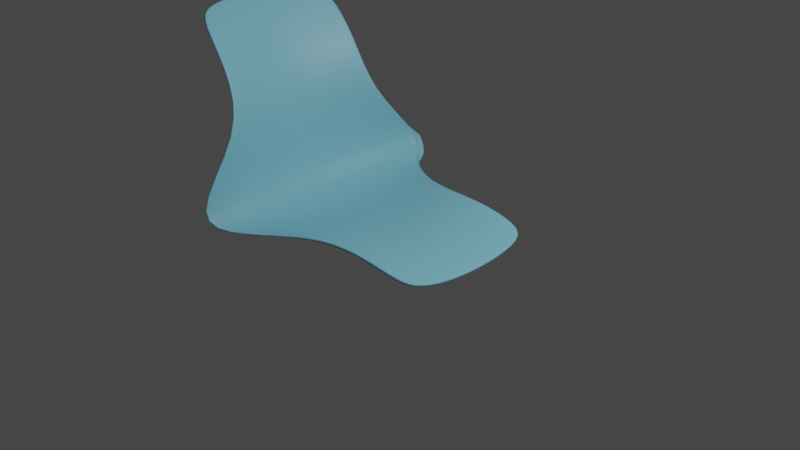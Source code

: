 # Source: chair.blend  (saved by Blender 3.3.6; exported with 4.5.12 LTS)
import bpy
from mathutils import Matrix  # noqa: F401  (used for matrix-valued properties, if any)

bpy.ops.wm.read_factory_settings(use_empty=True)
scene = bpy.context.scene
scene.name = 'Scene'

# ---- collections
col_collection = bpy.data.collections.new('Collection'); scene.collection.children.link(col_collection)

# ---- materials (node trees are filled in below, after node groups)
mat_chair = bpy.data.materials.new('chair')
mat_chair.use_transparent_shadow = False

# ---- material node trees
mat_chair.use_nodes = True; mat_chair.node_tree.nodes.clear()
_N = mat_chair.node_tree.nodes; _L = mat_chair.node_tree.links
n0 = _N.new('ShaderNodeBsdfPrincipled'); n0.name = 'Principled BSDF'; n0.location = (10, 300)
n0.distribution = 'GGX'
n0.subsurface_method = 'RANDOM_WALK_SKIN'
n0.inputs[0].default_value = (0.2442, 0.6339, 0.8, 1.0)
n0.inputs[3].default_value = 1.45
n0.inputs[27].default_value = (0.0, 0.0, 0.0, 1.0)
n0.inputs[28].default_value = 1.0
n1 = _N.new('ShaderNodeOutputMaterial'); n1.name = 'Material Output'; n1.location = (300, 300)
_L.new(n0.outputs[0], n1.inputs[0])
n1.is_active_output = True

# ---- world
world_world = bpy.data.worlds.new('World'); scene.world = world_world
world_world.use_nodes = True; world_world.node_tree.nodes.clear()
_N = world_world.node_tree.nodes; _L = world_world.node_tree.links
n0 = _N.new('ShaderNodeOutputWorld'); n0.name = 'World Output'; n0.location = (300, 300)
n1 = _N.new('ShaderNodeBackground'); n1.name = 'Background'; n1.location = (10, 300)
n1.inputs[0].default_value = (0.05088, 0.05088, 0.05088, 1.0)
_L.new(n1.outputs[0], n0.inputs[0])
n0.is_active_output = True
world_world.color = (0.05088, 0.05088, 0.05088)
world_world.use_sun_shadow = False
world_world.sun_shadow_jitter_overblur = 0.0

# ---- cameras
cam_camera = bpy.data.cameras.new('Camera')
cam_camera.clip_end = 100.0
cam_camera.ortho_scale = 7.314

# ---- lights
light_light = bpy.data.lights.new('Light', 'POINT')
light_light.transmission_factor = 0.0
light_light.energy = 1000.0
light_light.shadow_soft_size = 0.1
light_light.shadow_maximum_resolution = 0.006
light_light.use_absolute_resolution = True

# ---- meshes
me_plane = bpy.data.meshes.new('Plane')
me_plane.from_pydata([(-1.012, -1.143, -0.1227), (-1.028, 1.117, -0.09181), (-1.022, 0.2833, -0.2411), (-1.021, -0.3181, -0.2436), (-0.3329, -0.8368, -0.001105), (0.3334, -0.8224, 0.05302), (1.0, -0.2737, -0.1771), (1.0, 0.2737, -0.1771), (0.3333, 0.8224, 0.05336), (-0.3335, 0.8385, 0.001713), (-0.3332, -0.2787, -0.1172), (-0.3334, 0.2786, -0.1164), (0.3334, -0.2742, -0.06382), (0.3333, 0.2742, -0.06369), (-1.259, -1.701, 0.01372), (-1.298, 1.512, 0.1329), (-2.285, 0.2736, 1.885), (-2.285, -0.2739, 1.885), (-1.621, -0.824, 1.395), (-1.343, -0.8643, 0.7917), (-1.488, -0.3076, 0.03783), (-1.489, 0.3077, 0.04201), (-1.344, 0.838, 0.7982), (-1.621, 0.8226, 1.395), (-1.824, -0.2749, 1.395), (-1.825, 0.274, 1.395), (-1.547, -0.2889, 0.7949), (-1.547, 0.272, 0.7962), (1.0, -0.6877, -0.08869), (0.8656, -0.8212, -0.03737), (0.8656, 0.8212, -0.03727), (1.0, 0.6876, -0.08863), (-1.989, -0.8217, 1.786), (-2.13, -0.6935, 1.885), (-2.13, 0.6932, 1.885), (-1.989, 0.8212, 1.786), (-1.022, -1.128, -0.1713), (-1.036, 1.065, -0.1465), (-1.031, 0.2874, -0.2902), (-1.03, -0.3219, -0.2925), (-0.3264, -0.8467, -0.04956), (0.3313, -0.8328, 0.004173), (0.9917, -0.2788, -0.2262), (0.9917, 0.2788, -0.2261), (0.3312, 0.8329, 0.004508), (-0.3273, 0.8485, -0.04683), (-0.3266, -0.2837, -0.1664), (-0.3269, 0.2838, -0.1657), (0.3311, -0.2795, -0.1135), (0.3311, 0.2795, -0.1134), (-1.299, -1.68, -0.01217), (-1.336, 1.391, 0.08666), (-2.322, 0.2796, 1.851), (-2.322, -0.2799, 1.851), (-1.661, -0.8391, 1.369), (-1.389, -0.8824, 0.78), (-1.53, -0.3139, 0.01284), (-1.532, 0.3137, 0.0169), (-1.39, 0.8554, 0.7869), (-1.661, 0.8375, 1.369), (-1.865, -0.2823, 1.367), (-1.865, 0.2815, 1.367), (-1.594, -0.2977, 0.7822), (-1.595, 0.2807, 0.7835), (0.9918, -0.698, -0.1369), (0.8574, -0.8315, -0.0856), (0.8574, 0.8315, -0.0855), (0.9918, 0.698, -0.1369), (-2.024, -0.8348, 1.753), (-2.165, -0.7066, 1.852), (-2.165, 0.7062, 1.852), (-2.024, 0.8343, 1.753), (-1.012, -1.227, -0.1383), (-1.016, -1.22, -0.1581), (-1.03, 1.224, -0.09353), (-1.033, 1.201, -0.1171), (-0.3314, -0.8644, -0.01075), (-0.3287, -0.8681, -0.03095), (0.333, -0.8479, 0.04348), (0.3321, -0.8515, 0.02316), (1.019, -0.2756, -0.1953), (1.017, -0.2777, -0.2156), (1.019, 0.2755, -0.1952), (1.017, 0.2777, -0.2156), (0.3329, 0.848, 0.04386), (0.332, 0.8516, 0.02354), (-0.3326, 0.8665, -0.007591), (-0.33, 0.8703, -0.02775), (-1.29, -1.68, 0.04962), (-1.306, -1.679, 0.03707), (-1.306, 1.546, 0.1357), (-1.32, 1.581, 0.1248), (-2.31, 0.2778, 1.89), (-2.325, 0.2804, 1.877), (-2.31, -0.278, 1.89), (-2.325, -0.2806, 1.877), (-1.627, -0.8506, 1.391), (-1.644, -0.8558, 1.38), (-1.349, -0.8981, 0.789), (-1.368, -0.9048, 0.7841), (-1.35, 0.8689, 0.7974), (-1.369, 0.8753, 0.7926), (-1.627, 0.8488, 1.391), (-1.644, 0.8539, 1.381), (1.014, -0.698, -0.1047), (1.011, -0.702, -0.1235), (0.8704, -0.8407, -0.04983), (0.8672, -0.8447, -0.0686), (0.8704, 0.8407, -0.04973), (0.8672, 0.8447, -0.0685), (1.014, 0.6979, -0.1046), (1.011, 0.702, -0.1234), (-2.0, -0.8426, 1.783), (-2.014, -0.8476, 1.77), (-2.149, -0.7071, 1.888), (-2.163, -0.7122, 1.875), (-2.149, 0.7068, 1.888), (-2.163, 0.712, 1.875), (-2.0, 0.8421, 1.783), (-2.014, 0.8472, 1.77), (-1.035, 1.43, -0.05137), (-1.307, 1.556, 0.153), (-1.037, 1.445, -0.06165), (-1.314, 1.555, 0.1442)], [], [(33, 32, 18, 24, 17), (2, 11, 9, 1), (11, 13, 8, 9), (0, 4, 10, 3), (3, 10, 11, 2), (4, 5, 12, 10), (10, 12, 13, 11), (13, 7, 31, 30, 8), (12, 6, 7, 13), (27, 21, 15, 22), (25, 27, 22, 23), (16, 25, 23, 35, 34), (17, 24, 25, 16), (18, 19, 26, 24), (24, 26, 27, 25), (19, 14, 20, 26), (26, 20, 21, 27), (0, 3, 20, 14), (3, 2, 21, 20), (2, 1, 15, 21), (5, 29, 28, 6, 12), (69, 53, 60, 54, 68), (38, 37, 45, 47), (47, 45, 44, 49), (36, 39, 46, 40), (39, 38, 47, 46), (40, 46, 48, 41), (46, 47, 49, 48), (49, 44, 66, 67, 43), (48, 49, 43, 42), (63, 58, 51, 57), (61, 59, 58, 63), (52, 70, 71, 59, 61), (53, 52, 61, 60), (54, 60, 62, 55), (60, 61, 63, 62), (55, 62, 56, 50), (62, 63, 57, 56), (36, 50, 56, 39), (39, 56, 57, 38), (38, 57, 51, 37), (41, 48, 42, 64, 65), (75, 87, 45, 37), (77, 73, 36, 40), (79, 77, 40, 41), (83, 81, 42, 43), (87, 85, 44, 45), (89, 99, 55, 50), (95, 93, 52, 53), (99, 97, 54, 55), (101, 91, 51, 58), (103, 101, 58, 59), (73, 89, 50, 36), (91, 75, 37, 51), (107, 79, 41, 65), (105, 107, 65, 64), (81, 105, 64, 42), (111, 83, 43, 67), (109, 111, 67, 66), (85, 109, 66, 44), (115, 95, 53, 69), (113, 115, 69, 68), (97, 113, 68, 54), (93, 117, 70, 52), (119, 103, 59, 71), (117, 119, 71, 70), (34, 35, 118, 116), (116, 118, 119, 117), (35, 23, 102, 118), (118, 102, 103, 119), (16, 34, 116, 92), (92, 116, 117, 93), (18, 32, 112, 96), (96, 112, 113, 97), (32, 33, 114, 112), (112, 114, 115, 113), (33, 17, 94, 114), (114, 94, 95, 115), (8, 30, 108, 84), (84, 108, 109, 85), (30, 31, 110, 108), (108, 110, 111, 109), (31, 7, 82, 110), (110, 82, 83, 111), (6, 28, 104, 80), (80, 104, 105, 81), (28, 29, 106, 104), (104, 106, 107, 105), (29, 5, 78, 106), (106, 78, 79, 107), (1, 74, 122, 120), (90, 74, 75, 91), (0, 14, 88, 72), (72, 88, 89, 73), (23, 22, 100, 102), (102, 100, 101, 103), (22, 15, 90, 100), (100, 90, 91, 101), (19, 18, 96, 98), (98, 96, 97, 99), (17, 16, 92, 94), (94, 92, 93, 95), (14, 19, 98, 88), (88, 98, 99, 89), (9, 8, 84, 86), (86, 84, 85, 87), (7, 6, 80, 82), (82, 80, 81, 83), (5, 4, 76, 78), (78, 76, 77, 79), (4, 0, 72, 76), (76, 72, 73, 77), (1, 9, 86, 74), (74, 86, 87, 75), (121, 120, 122, 123), (90, 15, 121, 123), (15, 1, 120, 121), (74, 90, 123, 122)])
me_plane.polygons.foreach_set('use_smooth', [True] * 118)
_uv = me_plane.uv_layers.new(name='UVMap')
_uv.uv.foreach_set('vector', [0.0, 0.07785, 0.06755, 0.0, 0.3333, 0.0, 0.3333, 0.3333, 0.0, 0.3333, 0.0, 0.6667, 0.3333, 0.6667, 0.3333, 1.0, 0.0, 1.0, 0.3333, 0.6667, 0.6667, 0.6667, 0.6667, 1.0, 0.3333, 1.0, 0.0, 0.0, 0.3333, 0.0, 0.3333, 0.3333, 0.0, 0.3333, 0.0, 0.3333, 0.3333, 0.3333, 0.3333, 0.6667, 0.0, 0.6667, 0.3333, 0.0, 0.6667, 0.0, 0.6667, 0.3333, 0.3333, 0.3333, 0.3333, 0.3333, 0.6667, 0.3333, 0.6667, 0.6667, 0.3333, 0.6667, 0.6667, 0.6667, 1.0, 0.6667, 1.0, 0.9188, 0.9328, 1.0, 0.6667, 1.0, 0.6667, 0.3333, 1.0, 0.3333, 1.0, 0.6667, 0.6667, 0.6667, 0.6667, 0.6667, 1.0, 0.6667, 1.0, 1.0, 0.6667, 1.0, 0.3333, 0.6667, 0.6667, 0.6667, 0.6667, 1.0, 0.3333, 1.0, 0.0, 0.6667, 0.3333, 0.6667, 0.3333, 1.0, 0.06755, 1.0, 0.0, 0.9222, 0.0, 0.3333, 0.3333, 0.3333, 0.3333, 0.6667, 0.0, 0.6667, 0.3333, 0.0, 0.6667, 0.0, 0.6667, 0.3333, 0.3333, 0.3333, 0.3333, 0.3333, 0.6667, 0.3333, 0.6667, 0.6667, 0.3333, 0.6667, 0.6667, 0.0, 1.0, 0.0, 1.0, 0.3333, 0.6667, 0.3333, 0.6667, 0.3333, 1.0, 0.3333, 1.0, 0.6667, 0.6667, 0.6667, 0.0, 0.0, 0.0, 0.0, 0.0, 0.0, 0.0, 0.0, 0.0, 0.0, 0.0, 0.0, 0.0, 0.0, 0.0, 0.0, 0.0, 0.0, 0.0, 0.0, 0.0, 0.0, 0.0, 0.0, 0.6667, 0.0, 0.9328, 0.0, 1.0, 0.08122, 1.0, 0.3333, 0.6667, 0.3333, 0.0, 0.07785, 0.0, 0.3333, 0.3333, 0.3333, 0.3333, 0.0, 0.06755, 0.0, 0.0, 0.6667, 0.0, 1.0, 0.3333, 1.0, 0.3333, 0.6667, 0.3333, 0.6667, 0.3333, 1.0, 0.6667, 1.0, 0.6667, 0.6667, 0.0, 0.0, 0.0, 0.3333, 0.3333, 0.3333, 0.3333, 0.0, 0.0, 0.3333, 0.0, 0.6667, 0.3333, 0.6667, 0.3333, 0.3333, 0.3333, 0.0, 0.3333, 0.3333, 0.6667, 0.3333, 0.6667, 0.0, 0.3333, 0.3333, 0.3333, 0.6667, 0.6667, 0.6667, 0.6667, 0.3333, 0.6667, 0.6667, 0.6667, 1.0, 0.9328, 1.0, 1.0, 0.9188, 1.0, 0.6667, 0.6667, 0.3333, 0.6667, 0.6667, 1.0, 0.6667, 1.0, 0.3333, 0.6667, 0.6667, 0.6667, 1.0, 1.0, 1.0, 1.0, 0.6667, 0.3333, 0.6667, 0.3333, 1.0, 0.6667, 1.0, 0.6667, 0.6667, 0.0, 0.6667, 0.0, 0.9222, 0.06755, 1.0, 0.3333, 1.0, 0.3333, 0.6667, 0.0, 0.3333, 0.0, 0.6667, 0.3333, 0.6667, 0.3333, 0.3333, 0.3333, 0.0, 0.3333, 0.3333, 0.6667, 0.3333, 0.6667, 0.0, 0.3333, 0.3333, 0.3333, 0.6667, 0.6667, 0.6667, 0.6667, 0.3333, 0.6667, 0.0, 0.6667, 0.3333, 1.0, 0.3333, 1.0, 0.0, 0.6667, 0.3333, 0.6667, 0.6667, 1.0, 0.6667, 1.0, 0.3333, 0.0, 0.0, 0.0, 0.0, 0.0, 0.0, 0.0, 0.0, 0.0, 0.0, 0.0, 0.0, 0.0, 0.0, 0.0, 0.0, 0.0, 0.0, 0.0, 0.0, 0.0, 0.0, 0.0, 0.0, 0.6667, 0.0, 0.6667, 0.3333, 1.0, 0.3333, 1.0, 0.08122, 0.9328, 0.0, 0.0, 1.0, 0.3333, 1.0, 0.3333, 1.0, 0.0, 1.0, 0.3333, 0.0, 0.0, 0.0, 0.0, 0.0, 0.3333, 0.0, 0.6667, 0.0, 0.3333, 0.0, 0.3333, 0.0, 0.6667, 0.0, 1.0, 0.6667, 1.0, 0.3333, 1.0, 0.3333, 1.0, 0.6667, 0.3333, 1.0, 0.6667, 1.0, 0.6667, 1.0, 0.3333, 1.0, 1.0, 0.0, 0.6667, 0.0, 0.6667, 0.0, 1.0, 0.0, 0.0, 0.3333, 0.0, 0.6667, 0.0, 0.6667, 0.0, 0.3333, 0.6667, 0.0, 0.3333, 0.0, 0.3333, 0.0, 0.6667, 0.0, 0.6667, 1.0, 1.0, 1.0, 1.0, 1.0, 0.6667, 1.0, 0.3333, 1.0, 0.6667, 1.0, 0.6667, 1.0, 0.3333, 1.0, 0.0, 0.0, 0.0, 0.0, 0.0, 0.0, 0.0, 0.0, 0.0, 0.0, 0.0, 0.0, 0.0, 0.0, 0.0, 0.0, 0.9328, 0.0, 0.6667, 0.0, 0.6667, 0.0, 0.9328, 0.0, 1.0, 0.08122, 0.9328, 0.0, 0.9328, 0.0, 1.0, 0.08122, 1.0, 0.3333, 1.0, 0.08122, 1.0, 0.08122, 1.0, 0.3333, 1.0, 0.9188, 1.0, 0.6667, 1.0, 0.6667, 1.0, 0.9188, 0.9328, 1.0, 1.0, 0.9188, 1.0, 0.9188, 0.9328, 1.0, 0.6667, 1.0, 0.9328, 1.0, 0.9328, 1.0, 0.6667, 1.0, 0.0, 0.07785, 0.0, 0.3333, 0.0, 0.3333, 0.0, 0.07785, 0.06755, 0.0, 0.0, 0.07785, 0.0, 0.07785, 0.06755, 0.0, 0.3333, 0.0, 0.06755, 0.0, 0.06755, 0.0, 0.3333, 0.0, 0.0, 0.6667, 0.0, 0.9222, 0.0, 0.9222, 0.0, 0.6667, 0.06755, 1.0, 0.3333, 1.0, 0.3333, 1.0, 0.06755, 1.0, 0.0, 0.9222, 0.06755, 1.0, 0.06755, 1.0, 0.0, 0.9222, 0.0, 0.9222, 0.06755, 1.0, 0.06755, 1.0, 0.0, 0.9222, 0.0, 0.9222, 0.06755, 1.0, 0.06755, 1.0, 0.0, 0.9222, 0.06755, 1.0, 0.3333, 1.0, 0.3333, 1.0, 0.06755, 1.0, 0.06755, 1.0, 0.3333, 1.0, 0.3333, 1.0, 0.06755, 1.0, 0.0, 0.6667, 0.0, 0.9222, 0.0, 0.9222, 0.0, 0.6667, 0.0, 0.6667, 0.0, 0.9222, 0.0, 0.9222, 0.0, 0.6667, 0.3333, 0.0, 0.06755, 0.0, 0.06755, 0.0, 0.3333, 0.0, 0.3333, 0.0, 0.06755, 0.0, 0.06755, 0.0, 0.3333, 0.0, 0.06755, 0.0, 0.0, 0.07785, 0.0, 0.07785, 0.06755, 0.0, 0.06755, 0.0, 0.0, 0.07785, 0.0, 0.07785, 0.06755, 0.0, 0.0, 0.07785, 0.0, 0.3333, 0.0, 0.3333, 0.0, 0.07785, 0.0, 0.07785, 0.0, 0.3333, 0.0, 0.3333, 0.0, 0.07785, 0.6667, 1.0, 0.9328, 1.0, 0.9328, 1.0, 0.6667, 1.0, 0.6667, 1.0, 0.9328, 1.0, 0.9328, 1.0, 0.6667, 1.0, 0.9328, 1.0, 1.0, 0.9188, 1.0, 0.9188, 0.9328, 1.0, 0.9328, 1.0, 1.0, 0.9188, 1.0, 0.9188, 0.9328, 1.0, 1.0, 0.9188, 1.0, 0.6667, 1.0, 0.6667, 1.0, 0.9188, 1.0, 0.9188, 1.0, 0.6667, 1.0, 0.6667, 1.0, 0.9188, 1.0, 0.3333, 1.0, 0.08122, 1.0, 0.08122, 1.0, 0.3333, 1.0, 0.3333, 1.0, 0.08122, 1.0, 0.08122, 1.0, 0.3333, 1.0, 0.08122, 0.9328, 0.0, 0.9328, 0.0, 1.0, 0.08122, 1.0, 0.08122, 0.9328, 0.0, 0.9328, 0.0, 1.0, 0.08122, 0.9328, 0.0, 0.6667, 0.0, 0.6667, 0.0, 0.9328, 0.0, 0.9328, 0.0, 0.6667, 0.0, 0.6667, 0.0, 0.9328, 0.0, 0.0, 1.0, 0.0, 1.0, 0.0, 1.0, 0.0, 1.0, 0.0, 0.0, 0.0, 0.0, 0.0, 0.0, 0.0, 0.0, 0.0, 0.0, 0.0, 0.0, 0.0, 0.0, 0.0, 0.0, 0.0, 0.0, 0.0, 0.0, 0.0, 0.0, 0.0, 0.0, 0.3333, 1.0, 0.6667, 1.0, 0.6667, 1.0, 0.3333, 1.0, 0.3333, 1.0, 0.6667, 1.0, 0.6667, 1.0, 0.3333, 1.0, 0.6667, 1.0, 1.0, 1.0, 1.0, 1.0, 0.6667, 1.0, 0.6667, 1.0, 1.0, 1.0, 1.0, 1.0, 0.6667, 1.0, 0.6667, 0.0, 0.3333, 0.0, 0.3333, 0.0, 0.6667, 0.0, 0.6667, 0.0, 0.3333, 0.0, 0.3333, 0.0, 0.6667, 0.0, 0.0, 0.3333, 0.0, 0.6667, 0.0, 0.6667, 0.0, 0.3333, 0.0, 0.3333, 0.0, 0.6667, 0.0, 0.6667, 0.0, 0.3333, 1.0, 0.0, 0.6667, 0.0, 0.6667, 0.0, 1.0, 0.0, 1.0, 0.0, 0.6667, 0.0, 0.6667, 0.0, 1.0, 0.0, 0.3333, 1.0, 0.6667, 1.0, 0.6667, 1.0, 0.3333, 1.0, 0.3333, 1.0, 0.6667, 1.0, 0.6667, 1.0, 0.3333, 1.0, 1.0, 0.6667, 1.0, 0.3333, 1.0, 0.3333, 1.0, 0.6667, 1.0, 0.6667, 1.0, 0.3333, 1.0, 0.3333, 1.0, 0.6667, 0.6667, 0.0, 0.3333, 0.0, 0.3333, 0.0, 0.6667, 0.0, 0.6667, 0.0, 0.3333, 0.0, 0.3333, 0.0, 0.6667, 0.0, 0.3333, 0.0, 0.0, 0.0, 0.0, 0.0, 0.3333, 0.0, 0.3333, 0.0, 0.0, 0.0, 0.0, 0.0, 0.3333, 0.0, 0.0, 1.0, 0.3333, 1.0, 0.3333, 1.0, 0.0, 1.0, 0.0, 1.0, 0.3333, 1.0, 0.3333, 1.0, 0.0, 1.0, 0.0, 0.0, 0.0, 0.0, 0.0, 0.0, 0.0, 0.0, 1.0, 1.0, 1.0, 1.0, 1.0, 1.0, 1.0, 1.0, 0.0, 0.0, 0.0, 0.0, 0.0, 0.0, 0.0, 0.0, 0.0, 0.0, 0.0, 0.0, 0.0, 0.0, 0.0, 0.0])
me_plane.materials.append(mat_chair)
me_plane.update()

# ---- objects
ob_light = bpy.data.objects.new('Light', light_light)
ob_camera = bpy.data.objects.new('Camera', cam_camera)
ob_plane = bpy.data.objects.new('Plane', me_plane)

# ---- transforms, parenting, visibility, modifiers, constraints
ob_light.location = (4.076, 1.005, 5.904)
ob_light.rotation_euler = (0.6503, 0.05522, 1.866)
ob_light.lock_rotations_4d = False
ob_light.empty_display_type = 'ARROWS'
ob_light.color = (0.0, 0.0, 0.0, 0.0)
ob_light.lineart.crease_threshold = 0.0
ob_camera.location = (7.359, -6.926, 4.958)
ob_camera.rotation_euler = (1.109, 0.0, 0.8149)
ob_camera.lock_rotations_4d = False
ob_camera.empty_display_type = 'ARROWS'
ob_camera.color = (0.0, 0.0, 0.0, 0.0)
ob_camera.display_type = 'WIRE'
ob_camera.lineart.crease_threshold = 0.0
ob_plane.location = (0.0, 0.0, 0.0)
_m = ob_plane.modifiers.new('Subdivision', 'SUBSURF')
_m.levels = 2

# ---- collection membership
col_collection.objects.link(ob_light)
col_collection.objects.link(ob_camera)
col_collection.objects.link(ob_plane)

# ---- scene / render settings (as saved in the file)
scene.camera = ob_camera
scene.frame_start = 1; scene.frame_end = 250; scene.frame_set(1)
scene.render.engine = 'BLENDER_EEVEE_NEXT'
scene.cycles.sampling_pattern = 'TABULATED_SOBOL'
scene.cycles.use_light_tree = False
scene.view_settings.view_transform = 'Filmic'
bpy.context.view_layer.update()
